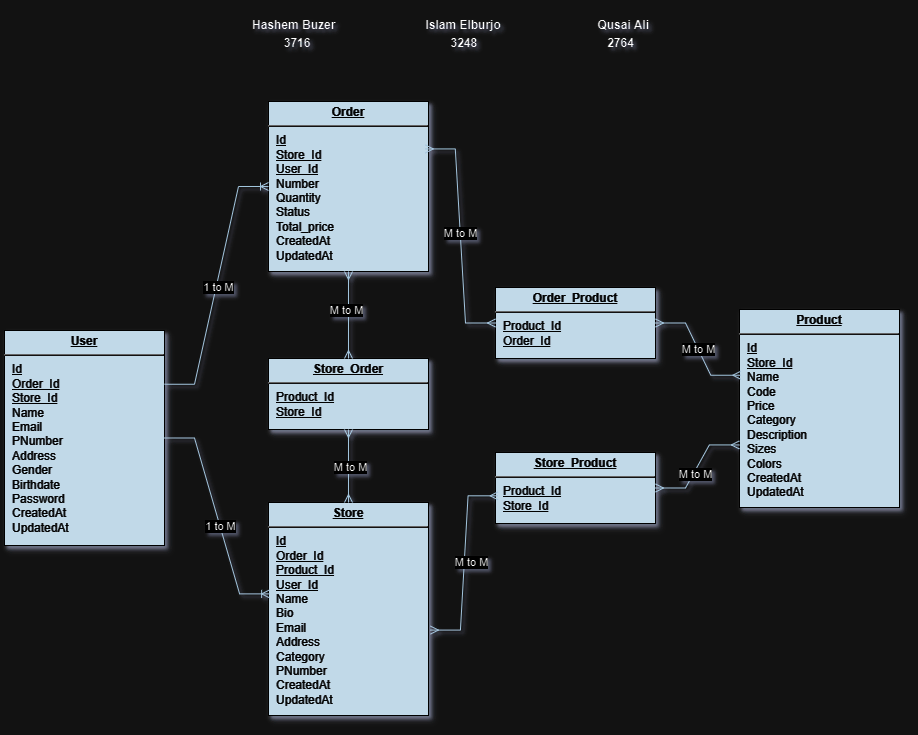

The diagram above was exported from draw.io. Its source (the exported page's mxGraphModel, read from the mxfile embedded in the PNG):
<mxGraphModel dx="2391" dy="1103" grid="0" gridSize="10" guides="1" tooltips="1" connect="1" arrows="1" fold="1" page="1" pageScale="1" pageWidth="1169" pageHeight="827" background="none" math="0" shadow="0">
  <root>
    <mxCell id="0" />
    <mxCell id="1" parent="0" />
    <mxCell id="22" value="&lt;p style=&quot;margin: 0px; margin-top: 4px; text-align: center; text-decoration: underline;&quot;&gt;&lt;strong&gt;User&lt;/strong&gt;&lt;/p&gt;&lt;hr&gt;&lt;p style=&quot;margin: 0px; margin-left: 8px;&quot;&gt;&lt;u&gt;Id&lt;/u&gt;&lt;/p&gt;&lt;p style=&quot;margin: 0px; margin-left: 8px;&quot;&gt;&lt;u&gt;Order_Id&lt;/u&gt;&lt;u&gt;&lt;br&gt;&lt;/u&gt;&lt;/p&gt;&lt;p style=&quot;margin: 0px; margin-left: 8px;&quot;&gt;&lt;u&gt;Store_Id&lt;/u&gt;&lt;/p&gt;&lt;p style=&quot;margin: 0px 0px 0px 8px;&quot;&gt;Name&lt;/p&gt;&lt;p style=&quot;margin: 0px 0px 0px 8px;&quot;&gt;Email&lt;/p&gt;&lt;p style=&quot;margin: 0px 0px 0px 8px;&quot;&gt;PNumber&lt;/p&gt;&lt;p style=&quot;margin: 0px 0px 0px 8px;&quot;&gt;Address&lt;br&gt;Gender&lt;br&gt;&lt;/p&gt;&lt;p style=&quot;margin: 0px 0px 0px 8px;&quot;&gt;Birthdate&lt;/p&gt;&lt;p style=&quot;margin: 0px 0px 0px 8px;&quot;&gt;Password&lt;/p&gt;&lt;p style=&quot;margin: 0px; margin-left: 8px;&quot;&gt;CreatedAt&lt;/p&gt;&lt;p style=&quot;margin: 0px; margin-left: 8px;&quot;&gt;UpdatedAt&lt;/p&gt;" style="verticalAlign=top;align=left;overflow=fill;fontSize=12;fontFamily=Helvetica;html=1;strokeColor=#FFFFFF;shadow=1;fillColor=#182E3E;fontColor=#FFFFFF;labelBackgroundColor=none;" parent="1" vertex="1">
      <mxGeometry x="712" y="377" width="160" height="215" as="geometry" />
    </mxCell>
    <mxCell id="26" value="&lt;p style=&quot;margin: 0px; margin-top: 4px; text-align: center; text-decoration: underline;&quot;&gt;&lt;strong&gt;Product&lt;/strong&gt;&lt;/p&gt;&lt;hr&gt;&lt;p style=&quot;text-wrap: wrap; margin: 0px 0px 0px 8px;&quot;&gt;&lt;span style=&quot;text-wrap: nowrap;&quot;&gt;&lt;u&gt;Id&lt;br&gt;&lt;/u&gt;&lt;/span&gt;&lt;span style=&quot;color: rgba(0, 0, 0, 0); font-family: monospace; font-size: 0px; text-wrap: nowrap;&quot;&gt;%3CmxGraphModel%3E%3Croot%3E%3CmxCell%20id%3D%220%22%2F%3E%3CmxCell%20id%3D%221%22%20parent%3D%220%22%2F%3E%3CmxCell%20id%3D%222%22%20value%3D%22%26lt%3Bp%20style%3D%26quot%3Bmargin%3A%200px%3B%20margin-top%3A%204px%3B%20text-align%3A%20center%3B%20text-decoration%3A%20underline%3B%26quot%3B%26gt%3B%26lt%3Bstrong%26gt%3BProduct%26lt%3B%2Fstrong%26gt%3B%26lt%3B%2Fp%26gt%3B%26lt%3Bhr%26gt%3B%26lt%3Bp%20style%3D%26quot%3Btext-wrap%3A%20wrap%3B%20margin%3A%200px%200px%200px%208px%3B%26quot%3B%26gt%3B%26lt%3Bspan%20style%3D%26quot%3Btext-wrap%3A%20nowrap%3B%26quot%3B%26gt%3B%26lt%3Bu%26gt%3BId%26lt%3B%2Fu%26gt%3B%26lt%3Bbr%26gt%3BName%26lt%3Bbr%26gt%3B%26lt%3B%2Fspan%26gt%3B%26lt%3Bspan%20style%3D%26quot%3Btext-wrap%3A%20nowrap%3B%26quot%3B%26gt%3BCode%26lt%3B%2Fspan%26gt%3B%26lt%3Bspan%20style%3D%26quot%3Btext-wrap%3A%20nowrap%3B%26quot%3B%26gt%3B%26lt%3Bbr%26gt%3B%26lt%3B%2Fspan%26gt%3B%26lt%3B%2Fp%26gt%3B%26lt%3Bp%20style%3D%26quot%3Btext-wrap%3A%20wrap%3B%20margin%3A%200px%200px%200px%208px%3B%26quot%3B%26gt%3B%26lt%3Bspan%20style%3D%26quot%3Btext-wrap%3A%20nowrap%3B%26quot%3B%26gt%3BPrice%26lt%3B%2Fspan%26gt%3B%26lt%3B%2Fp%26gt%3B%26lt%3Bp%20style%3D%26quot%3Bmargin%3A%200px%200px%200px%208px%3B%26quot%3B%26gt%3BCategory%26lt%3B%2Fp%26gt%3B%26lt%3Bp%20style%3D%26quot%3Btext-wrap%3A%20wrap%3B%20margin%3A%200px%200px%200px%208px%3B%26quot%3B%26gt%3B%26lt%3Bspan%20style%3D%26quot%3Btext-wrap%3A%20nowrap%3B%26quot%3B%26gt%3BDescription%26lt%3B%2Fspan%26gt%3B%26lt%3B%2Fp%26gt%3B%26lt%3Bp%20style%3D%26quot%3Btext-wrap%3A%20wrap%3B%20margin%3A%200px%200px%200px%208px%3B%26quot%3B%26gt%3B%26lt%3Bspan%20style%3D%26quot%3Btext-wrap%3A%20nowrap%3B%26quot%3B%26gt%3BSizes%26lt%3Bbr%26gt%3BColors%26lt%3Bbr%26gt%3B%26lt%3B%2Fspan%26gt%3B%26lt%3B%2Fp%26gt%3B%26lt%3Bp%20style%3D%26quot%3Bmargin%3A%200px%3B%20margin-left%3A%208px%3B%26quot%3B%26gt%3BCreatedAt%26lt%3B%2Fp%26gt%3B%26lt%3Bp%20style%3D%26quot%3Bmargin%3A%200px%3B%20margin-left%3A%208px%3B%26quot%3B%26gt%3BUpdatedAt%26lt%3B%2Fp%26gt%3B%22%20style%3D%22verticalAlign%3Dtop%3Balign%3Dleft%3Boverflow%3Dfill%3BfontSize%3D12%3BfontFamily%3DHelvetica%3Bhtml%3D1%3BstrokeColor%3D%23FFFFFF%3Bshadow%3D1%3BfillColor%3D%23182E3E%3BfontColor%3D%23FFFFFF%3BlabelBackgroundColor%3Dnone%3B%22%20vertex%3D%221%22%20parent%3D%221%22%3E%3CmxGeometry%20x%3D%221170%22%20y%3D%22680%22%20width%3D%22160%22%20height%3D%22185%22%20as%3D%22geometry%22%2F%3E%3C%2FmxCell%3E%3C%2Froot%3E%3C%2FmxGraphModel%3E&lt;/span&gt;&lt;span style=&quot;color: rgba(0, 0, 0, 0); font-family: monospace; font-size: 0px; text-wrap: nowrap;&quot;&gt;%3CmxGraphModel%3E%3Croot%3E%3CmxCell%20id%3D%220%22%2F%3E%3CmxCell%20id%3D%221%22%20parent%3D%220%22%2F%3E%3CmxCell%20id%3D%222%22%20value%3D%22%26lt%3Bp%20style%3D%26quot%3Bmargin%3A%200px%3B%20margin-top%3A%204px%3B%20text-align%3A%20center%3B%20text-decoration%3A%20underline%3B%26quot%3B%26gt%3B%26lt%3Bstrong%26gt%3BProduct%26lt%3B%2Fstrong%26gt%3B%26lt%3B%2Fp%26gt%3B%26lt%3Bhr%26gt%3B%26lt%3Bp%20style%3D%26quot%3Btext-wrap%3A%20wrap%3B%20margin%3A%200px%200px%200px%208px%3B%26quot%3B%26gt%3B%26lt%3Bspan%20style%3D%26quot%3Btext-wrap%3A%20nowrap%3B%26quot%3B%26gt%3B%26lt%3Bu%26gt%3BId%26lt%3B%2Fu%26gt%3B%26lt%3Bbr%26gt%3BName%26lt%3Bbr%26gt%3B%26lt%3B%2Fspan%26gt%3B%26lt%3Bspan%20style%3D%26quot%3Btext-wrap%3A%20nowrap%3B%26quot%3B%26gt%3BCode%26lt%3B%2Fspan%26gt%3B%26lt%3Bspan%20style%3D%26quot%3Btext-wrap%3A%20nowrap%3B%26quot%3B%26gt%3B%26lt%3Bbr%26gt%3B%26lt%3B%2Fspan%26gt%3B%26lt%3B%2Fp%26gt%3B%26lt%3Bp%20style%3D%26quot%3Btext-wrap%3A%20wrap%3B%20margin%3A%200px%200px%200px%208px%3B%26quot%3B%26gt%3B%26lt%3Bspan%20style%3D%26quot%3Btext-wrap%3A%20nowrap%3B%26quot%3B%26gt%3BPrice%26lt%3B%2Fspan%26gt%3B%26lt%3B%2Fp%26gt%3B%26lt%3Bp%20style%3D%26quot%3Bmargin%3A%200px%200px%200px%208px%3B%26quot%3B%26gt%3BCategory%26lt%3B%2Fp%26gt%3B%26lt%3Bp%20style%3D%26quot%3Btext-wrap%3A%20wrap%3B%20margin%3A%200px%200px%200px%208px%3B%26quot%3B%26gt%3B%26lt%3Bspan%20style%3D%26quot%3Btext-wrap%3A%20nowrap%3B%26quot%3B%26gt%3BDescription%26lt%3B%2Fspan%26gt%3B%26lt%3B%2Fp%26gt%3B%26lt%3Bp%20style%3D%26quot%3Btext-wrap%3A%20wrap%3B%20margin%3A%200px%200px%200px%208px%3B%26quot%3B%26gt%3B%26lt%3Bspan%20style%3D%26quot%3Btext-wrap%3A%20nowrap%3B%26quot%3B%26gt%3BSizes%26lt%3Bbr%26gt%3BColors%26lt%3Bbr%26gt%3B%26lt%3B%2Fspan%26gt%3B%26lt%3B%2Fp%26gt%3B%26lt%3Bp%20style%3D%26quot%3Bmargin%3A%200px%3B%20margin-left%3A%208px%3B%26quot%3B%26gt%3BCreatedAt%26lt%3B%2Fp%26gt%3B%26lt%3Bp%20style%3D%26quot%3Bmargin%3A%200px%3B%20margin-left%3A%208px%3B%26quot%3B%26gt%3BUpdatedAt%26lt%3B%2Fp%26gt%3B%22%20style%3D%22verticalAlign%3Dtop%3Balign%3Dleft%3Boverflow%3Dfill%3BfontSize%3D12%3BfontFamily%3DHelvetica%3Bhtml%3D1%3BstrokeColor%3D%23FFFFFF%3Bshadow%3D1%3BfillColor%3D%23182E3E%3BfontColor%3D%23FFFFFF%3BlabelBackgroundColor%3Dnone%3B%22%20vertex%3D%221%22%20parent%3D%221%22%3E%3CmxGeometry%20x%3D%221170%22%20y%3D%22680%22%20width%3D%22160%22%20height%3D%22185%22%20as%3D%22geometry%22%2F%3E%3C%2FmxCell%3E%3C%2Froot%3E%3C%2FmxGraphModel%3E&lt;/span&gt;&lt;u style=&quot;background-color: initial; text-wrap: nowrap;&quot;&gt;Store_Id&lt;/u&gt;&lt;/p&gt;&lt;p style=&quot;text-wrap: wrap; margin: 0px 0px 0px 8px;&quot;&gt;&lt;span style=&quot;text-wrap: nowrap;&quot;&gt;Name&lt;br&gt;&lt;/span&gt;&lt;span style=&quot;text-wrap: nowrap;&quot;&gt;Code&lt;/span&gt;&lt;span style=&quot;text-wrap: nowrap;&quot;&gt;&lt;br&gt;&lt;/span&gt;&lt;/p&gt;&lt;p style=&quot;text-wrap: wrap; margin: 0px 0px 0px 8px;&quot;&gt;&lt;span style=&quot;text-wrap: nowrap;&quot;&gt;Price&lt;/span&gt;&lt;/p&gt;&lt;p style=&quot;margin: 0px 0px 0px 8px;&quot;&gt;Category&lt;/p&gt;&lt;p style=&quot;text-wrap: wrap; margin: 0px 0px 0px 8px;&quot;&gt;&lt;span style=&quot;text-wrap: nowrap;&quot;&gt;Description&lt;/span&gt;&lt;/p&gt;&lt;p style=&quot;text-wrap: wrap; margin: 0px 0px 0px 8px;&quot;&gt;&lt;span style=&quot;text-wrap: nowrap;&quot;&gt;Sizes&lt;br&gt;Colors&lt;br&gt;&lt;/span&gt;&lt;/p&gt;&lt;p style=&quot;margin: 0px; margin-left: 8px;&quot;&gt;CreatedAt&lt;/p&gt;&lt;p style=&quot;margin: 0px; margin-left: 8px;&quot;&gt;UpdatedAt&lt;/p&gt;" style="verticalAlign=top;align=left;overflow=fill;fontSize=12;fontFamily=Helvetica;html=1;strokeColor=#FFFFFF;shadow=1;fillColor=#182E3E;fontColor=#FFFFFF;labelBackgroundColor=none;" parent="1" vertex="1">
      <mxGeometry x="1447" y="356" width="160" height="198" as="geometry" />
    </mxCell>
    <mxCell id="27" value="&lt;p style=&quot;margin: 0px; margin-top: 4px; text-align: center; text-decoration: underline;&quot;&gt;&lt;strong&gt;Store&lt;/strong&gt;&lt;/p&gt;&lt;hr&gt;&lt;p style=&quot;text-wrap: wrap; margin: 0px 0px 0px 8px;&quot;&gt;&lt;span style=&quot;text-wrap: nowrap;&quot;&gt;&lt;u&gt;Id&lt;/u&gt;&lt;/span&gt;&lt;/p&gt;&lt;p style=&quot;text-wrap: wrap; margin: 0px 0px 0px 8px;&quot;&gt;&lt;u style=&quot;text-wrap: nowrap;&quot;&gt;Order_Id&lt;/u&gt;&lt;br style=&quot;text-wrap: nowrap;&quot;&gt;&lt;u style=&quot;text-wrap: nowrap;&quot;&gt;Product_Id&lt;/u&gt;&lt;/p&gt;&lt;p style=&quot;text-wrap: wrap; margin: 0px 0px 0px 8px;&quot;&gt;&lt;span style=&quot;text-wrap: nowrap;&quot;&gt;&lt;u&gt;User_Id&lt;br&gt;&lt;/u&gt;Name&lt;br&gt;Bio&lt;/span&gt;&lt;/p&gt;&lt;p style=&quot;text-wrap: wrap; margin: 0px 0px 0px 8px;&quot;&gt;&lt;span style=&quot;text-wrap: nowrap;&quot;&gt;Email&lt;/span&gt;&lt;/p&gt;&lt;p style=&quot;text-wrap: wrap; margin: 0px 0px 0px 8px;&quot;&gt;&lt;span style=&quot;text-wrap: nowrap;&quot;&gt;Address&lt;br&gt;Category&lt;br&gt;PNumber&lt;br&gt;&lt;/span&gt;&lt;/p&gt;&lt;p style=&quot;margin: 0px; margin-left: 8px;&quot;&gt;CreatedAt&lt;/p&gt;&lt;p style=&quot;margin: 0px; margin-left: 8px;&quot;&gt;UpdatedAt&lt;/p&gt;" style="verticalAlign=top;align=left;overflow=fill;fontSize=12;fontFamily=Helvetica;html=1;strokeColor=#FFFFFF;shadow=1;fillColor=#182E3E;fontColor=#FFFFFF;labelBackgroundColor=none;" parent="1" vertex="1">
      <mxGeometry x="976" y="549" width="160" height="213" as="geometry" />
    </mxCell>
    <mxCell id="30" value="&lt;p style=&quot;margin: 0px; margin-top: 4px; text-align: center; text-decoration: underline;&quot;&gt;&lt;strong&gt;Order&lt;/strong&gt;&lt;/p&gt;&lt;hr&gt;&lt;p style=&quot;margin: 0px; margin-left: 8px;&quot;&gt;&lt;u&gt;Id&lt;/u&gt;&lt;/p&gt;&lt;p style=&quot;margin: 0px; margin-left: 8px;&quot;&gt;&lt;u&gt;Store_Id&lt;br&gt;&lt;/u&gt;&lt;/p&gt;&lt;p style=&quot;margin: 0px 0px 0px 8px;&quot;&gt;&lt;u&gt;User_Id&lt;/u&gt;&lt;/p&gt;&lt;p style=&quot;margin: 0px; margin-left: 8px;&quot;&gt;Number&lt;/p&gt;&lt;p style=&quot;margin: 0px; margin-left: 8px;&quot;&gt;Quantity&lt;br&gt;Status&lt;/p&gt;&lt;p style=&quot;margin: 0px; margin-left: 8px;&quot;&gt;Total_price&lt;/p&gt;&lt;p style=&quot;margin: 0px; margin-left: 8px;&quot;&gt;CreatedAt&lt;/p&gt;&lt;p style=&quot;margin: 0px; margin-left: 8px;&quot;&gt;UpdatedAt&lt;/p&gt;" style="verticalAlign=top;align=left;overflow=fill;fontSize=12;fontFamily=Helvetica;html=1;strokeColor=#FFFFFF;shadow=1;fillColor=#182E3E;fontColor=#FFFFFF;labelBackgroundColor=none;" parent="1" vertex="1">
      <mxGeometry x="976" y="148" width="160" height="170" as="geometry" />
    </mxCell>
    <mxCell id="SFI12RwRrplCXt6MbYOO-118" value="&lt;p style=&quot;margin: 0px; margin-top: 4px; text-align: center; text-decoration: underline;&quot;&gt;&lt;strong&gt;Store_Product&lt;/strong&gt;&lt;/p&gt;&lt;hr&gt;&lt;p style=&quot;margin: 0px 0px 0px 8px;&quot;&gt;&lt;u&gt;Product_Id&lt;br&gt;Store_Id&lt;/u&gt;&lt;/p&gt;" style="verticalAlign=top;align=left;overflow=fill;fontSize=12;fontFamily=Helvetica;html=1;strokeColor=#FFFFFF;shadow=1;fillColor=#182E3E;fontColor=#FFFFFF;labelBackgroundColor=none;" vertex="1" parent="1">
      <mxGeometry x="1203" y="499" width="160" height="71" as="geometry" />
    </mxCell>
    <mxCell id="SFI12RwRrplCXt6MbYOO-121" value="" style="edgeStyle=entityRelationEdgeStyle;fontSize=12;html=1;endArrow=ERoneToMany;rounded=0;strokeColor=#23445D;exitX=1;exitY=0.25;exitDx=0;exitDy=0;entryX=0;entryY=0.5;entryDx=0;entryDy=0;" edge="1" parent="1" source="22" target="30">
      <mxGeometry width="100" height="100" relative="1" as="geometry">
        <mxPoint x="889" y="541" as="sourcePoint" />
        <mxPoint x="989" y="441" as="targetPoint" />
      </mxGeometry>
    </mxCell>
    <mxCell id="SFI12RwRrplCXt6MbYOO-135" value="&lt;font color=&quot;#000000&quot;&gt;1 to M&lt;/font&gt;" style="edgeLabel;html=1;align=center;verticalAlign=middle;resizable=0;points=[];strokeColor=#FFFFFF;fontColor=#FFFFFF;fillColor=#182E3E;" vertex="1" connectable="0" parent="SFI12RwRrplCXt6MbYOO-121">
      <mxGeometry x="0.0023" y="-1" relative="1" as="geometry">
        <mxPoint y="1" as="offset" />
      </mxGeometry>
    </mxCell>
    <mxCell id="SFI12RwRrplCXt6MbYOO-122" value="" style="edgeStyle=entityRelationEdgeStyle;fontSize=12;html=1;endArrow=ERoneToMany;rounded=0;strokeColor=#23445D;exitX=1;exitY=0.5;exitDx=0;exitDy=0;entryX=0.007;entryY=0.429;entryDx=0;entryDy=0;entryPerimeter=0;" edge="1" parent="1" source="22" target="27">
      <mxGeometry width="100" height="100" relative="1" as="geometry">
        <mxPoint x="891" y="535" as="sourcePoint" />
        <mxPoint x="944" y="604" as="targetPoint" />
        <Array as="points">
          <mxPoint x="934" y="608" />
          <mxPoint x="926" y="616" />
          <mxPoint x="920" y="600" />
          <mxPoint x="939" y="562" />
          <mxPoint x="942" y="550" />
        </Array>
      </mxGeometry>
    </mxCell>
    <mxCell id="SFI12RwRrplCXt6MbYOO-136" value="&lt;span style=&quot;color: rgb(0, 0, 0);&quot;&gt;1 to M&lt;/span&gt;" style="edgeLabel;html=1;align=center;verticalAlign=middle;resizable=0;points=[];strokeColor=#FFFFFF;fontColor=#FFFFFF;fillColor=#182E3E;" vertex="1" connectable="0" parent="SFI12RwRrplCXt6MbYOO-122">
      <mxGeometry x="0.0987" relative="1" as="geometry">
        <mxPoint as="offset" />
      </mxGeometry>
    </mxCell>
    <mxCell id="SFI12RwRrplCXt6MbYOO-124" value="&lt;p style=&quot;margin: 0px; margin-top: 4px; text-align: center; text-decoration: underline;&quot;&gt;&lt;strong&gt;Order_Product&lt;/strong&gt;&lt;/p&gt;&lt;hr&gt;&lt;p style=&quot;margin: 0px 0px 0px 8px;&quot;&gt;&lt;u&gt;Product_Id&lt;br&gt;Order_Id&lt;/u&gt;&lt;/p&gt;" style="verticalAlign=top;align=left;overflow=fill;fontSize=12;fontFamily=Helvetica;html=1;strokeColor=#FFFFFF;shadow=1;fillColor=#182E3E;fontColor=#FFFFFF;labelBackgroundColor=none;" vertex="1" parent="1">
      <mxGeometry x="1203" y="334" width="160" height="71" as="geometry" />
    </mxCell>
    <mxCell id="SFI12RwRrplCXt6MbYOO-125" value="" style="edgeStyle=entityRelationEdgeStyle;fontSize=12;html=1;endArrow=ERmany;startArrow=ERmany;rounded=0;strokeColor=#23445D;exitX=1.012;exitY=0.599;exitDx=0;exitDy=0;exitPerimeter=0;entryX=0.016;entryY=0.61;entryDx=0;entryDy=0;entryPerimeter=0;" edge="1" parent="1" source="27" target="SFI12RwRrplCXt6MbYOO-118">
      <mxGeometry width="100" height="100" relative="1" as="geometry">
        <mxPoint x="1120" y="598" as="sourcePoint" />
        <mxPoint x="1248" y="560" as="targetPoint" />
        <Array as="points">
          <mxPoint x="1080" y="488" />
          <mxPoint x="1076" y="502" />
          <mxPoint x="1150" y="554" />
          <mxPoint x="1134" y="494" />
          <mxPoint x="1211" y="545" />
        </Array>
      </mxGeometry>
    </mxCell>
    <mxCell id="SFI12RwRrplCXt6MbYOO-142" value="&lt;span style=&quot;color: rgb(0, 0, 0);&quot;&gt;M to M&lt;/span&gt;" style="edgeLabel;html=1;align=center;verticalAlign=middle;resizable=0;points=[];strokeColor=#FFFFFF;fontColor=#FFFFFF;fillColor=#182E3E;" vertex="1" connectable="0" parent="SFI12RwRrplCXt6MbYOO-125">
      <mxGeometry x="0.0167" y="-6" relative="1" as="geometry">
        <mxPoint as="offset" />
      </mxGeometry>
    </mxCell>
    <mxCell id="SFI12RwRrplCXt6MbYOO-126" value="" style="edgeStyle=entityRelationEdgeStyle;fontSize=12;html=1;endArrow=ERmany;startArrow=ERmany;rounded=0;strokeColor=#23445D;exitX=1;exitY=0.5;exitDx=0;exitDy=0;entryX=-0.001;entryY=0.684;entryDx=0;entryDy=0;entryPerimeter=0;" edge="1" parent="1" source="SFI12RwRrplCXt6MbYOO-118" target="26">
      <mxGeometry width="100" height="100" relative="1" as="geometry">
        <mxPoint x="1420" y="543" as="sourcePoint" />
        <mxPoint x="1533" y="521" as="targetPoint" />
        <Array as="points">
          <mxPoint x="1362" y="442" />
          <mxPoint x="1358" y="456" />
          <mxPoint x="1432" y="508" />
          <mxPoint x="1416" y="448" />
          <mxPoint x="1493" y="499" />
        </Array>
      </mxGeometry>
    </mxCell>
    <mxCell id="SFI12RwRrplCXt6MbYOO-144" value="&lt;span style=&quot;color: rgb(0, 0, 0);&quot;&gt;M to M&lt;/span&gt;" style="edgeLabel;html=1;align=center;verticalAlign=middle;resizable=0;points=[];strokeColor=#FFFFFF;fontColor=#FFFFFF;fillColor=#182E3E;" vertex="1" connectable="0" parent="SFI12RwRrplCXt6MbYOO-126">
      <mxGeometry x="-0.1413" y="-1" relative="1" as="geometry">
        <mxPoint as="offset" />
      </mxGeometry>
    </mxCell>
    <mxCell id="SFI12RwRrplCXt6MbYOO-127" value="" style="edgeStyle=entityRelationEdgeStyle;fontSize=12;html=1;endArrow=ERmany;startArrow=ERmany;rounded=0;strokeColor=#23445D;exitX=0.98;exitY=0.279;exitDx=0;exitDy=0;exitPerimeter=0;entryX=0;entryY=0.5;entryDx=0;entryDy=0;" edge="1" parent="1" source="30" target="SFI12RwRrplCXt6MbYOO-124">
      <mxGeometry width="100" height="100" relative="1" as="geometry">
        <mxPoint x="1151" y="318" as="sourcePoint" />
        <mxPoint x="1264" y="296" as="targetPoint" />
        <Array as="points">
          <mxPoint x="1093" y="217" />
          <mxPoint x="1089" y="231" />
          <mxPoint x="1163" y="283" />
          <mxPoint x="1147" y="223" />
          <mxPoint x="1224" y="274" />
        </Array>
      </mxGeometry>
    </mxCell>
    <mxCell id="SFI12RwRrplCXt6MbYOO-141" value="&lt;span style=&quot;color: rgb(0, 0, 0);&quot;&gt;M to M&lt;/span&gt;" style="edgeLabel;html=1;align=center;verticalAlign=middle;resizable=0;points=[];strokeColor=#FFFFFF;fontColor=#FFFFFF;fillColor=#182E3E;" vertex="1" connectable="0" parent="SFI12RwRrplCXt6MbYOO-127">
      <mxGeometry x="-0.02" relative="1" as="geometry">
        <mxPoint as="offset" />
      </mxGeometry>
    </mxCell>
    <mxCell id="SFI12RwRrplCXt6MbYOO-128" value="" style="edgeStyle=entityRelationEdgeStyle;fontSize=12;html=1;endArrow=ERmany;startArrow=ERmany;rounded=0;strokeColor=#23445D;exitX=1;exitY=0.5;exitDx=0;exitDy=0;entryX=0.008;entryY=0.332;entryDx=0;entryDy=0;entryPerimeter=0;" edge="1" parent="1" source="SFI12RwRrplCXt6MbYOO-124" target="26">
      <mxGeometry width="100" height="100" relative="1" as="geometry">
        <mxPoint x="1419" y="350" as="sourcePoint" />
        <mxPoint x="1532" y="328" as="targetPoint" />
        <Array as="points">
          <mxPoint x="1361" y="249" />
          <mxPoint x="1357" y="263" />
          <mxPoint x="1431" y="315" />
          <mxPoint x="1415" y="255" />
          <mxPoint x="1492" y="306" />
        </Array>
      </mxGeometry>
    </mxCell>
    <mxCell id="SFI12RwRrplCXt6MbYOO-143" value="&lt;span style=&quot;color: rgb(0, 0, 0);&quot;&gt;M to M&lt;/span&gt;" style="edgeLabel;html=1;align=center;verticalAlign=middle;resizable=0;points=[];strokeColor=#FFFFFF;fontColor=#FFFFFF;fillColor=#182E3E;" vertex="1" connectable="0" parent="SFI12RwRrplCXt6MbYOO-128">
      <mxGeometry x="0.0033" relative="1" as="geometry">
        <mxPoint as="offset" />
      </mxGeometry>
    </mxCell>
    <mxCell id="SFI12RwRrplCXt6MbYOO-130" value="&lt;p style=&quot;margin: 0px; margin-top: 4px; text-align: center; text-decoration: underline;&quot;&gt;&lt;strong&gt;Store_Order&lt;/strong&gt;&lt;/p&gt;&lt;hr&gt;&lt;p style=&quot;margin: 0px 0px 0px 8px;&quot;&gt;&lt;u&gt;Product_Id&lt;br&gt;Store_Id&lt;/u&gt;&lt;/p&gt;" style="verticalAlign=top;align=left;overflow=fill;fontSize=12;fontFamily=Helvetica;html=1;strokeColor=#FFFFFF;shadow=1;fillColor=#182E3E;fontColor=#FFFFFF;labelBackgroundColor=none;" vertex="1" parent="1">
      <mxGeometry x="976" y="405" width="160" height="71" as="geometry" />
    </mxCell>
    <mxCell id="SFI12RwRrplCXt6MbYOO-132" value="" style="fontSize=12;html=1;endArrow=ERmany;startArrow=ERmany;rounded=0;strokeColor=#23445D;entryX=0.5;entryY=0;entryDx=0;entryDy=0;exitX=0.5;exitY=1;exitDx=0;exitDy=0;" edge="1" parent="1" source="30" target="SFI12RwRrplCXt6MbYOO-130">
      <mxGeometry width="100" height="100" relative="1" as="geometry">
        <mxPoint x="1055.7" y="303" as="sourcePoint" />
        <mxPoint x="1055.7" y="368" as="targetPoint" />
      </mxGeometry>
    </mxCell>
    <mxCell id="SFI12RwRrplCXt6MbYOO-139" value="&lt;span style=&quot;color: rgb(0, 0, 0);&quot;&gt;M to M&lt;/span&gt;" style="edgeLabel;html=1;align=center;verticalAlign=middle;resizable=0;points=[];strokeColor=#FFFFFF;fontColor=#FFFFFF;fillColor=#182E3E;" vertex="1" connectable="0" parent="SFI12RwRrplCXt6MbYOO-132">
      <mxGeometry x="-0.0973" y="-3" relative="1" as="geometry">
        <mxPoint as="offset" />
      </mxGeometry>
    </mxCell>
    <mxCell id="SFI12RwRrplCXt6MbYOO-134" value="" style="fontSize=12;html=1;endArrow=ERmany;startArrow=ERmany;rounded=0;strokeColor=#23445D;" edge="1" parent="1" source="SFI12RwRrplCXt6MbYOO-130" target="27">
      <mxGeometry width="100" height="100" relative="1" as="geometry">
        <mxPoint x="1055.7" y="476" as="sourcePoint" />
        <mxPoint x="1055.7" y="602" as="targetPoint" />
      </mxGeometry>
    </mxCell>
    <mxCell id="SFI12RwRrplCXt6MbYOO-140" value="&lt;span style=&quot;color: rgb(0, 0, 0);&quot;&gt;M to M&lt;/span&gt;" style="edgeLabel;html=1;align=center;verticalAlign=middle;resizable=0;points=[];strokeColor=#FFFFFF;fontColor=#FFFFFF;fillColor=#182E3E;" vertex="1" connectable="0" parent="SFI12RwRrplCXt6MbYOO-134">
      <mxGeometry x="0.0193" y="1" relative="1" as="geometry">
        <mxPoint as="offset" />
      </mxGeometry>
    </mxCell>
    <mxCell id="SFI12RwRrplCXt6MbYOO-147" value="&lt;h1 style=&quot;margin-top: 0px;&quot;&gt;&lt;div style=&quot;&quot;&gt;&lt;span style=&quot;font-size: 12px; white-space-collapse: preserve; background-color: initial;&quot;&gt;&lt;font style=&quot;&quot; color=&quot;#000000&quot;&gt;Hashem Buzer                           Islam Elburjo                             Qusai Ali&lt;/font&gt;&lt;/span&gt;&lt;/div&gt;&lt;span style=&quot;font-size: 12px; white-space-collapse: preserve;&quot;&gt;&lt;div style=&quot;&quot;&gt;&lt;span style=&quot;background-color: initial;&quot;&gt;&lt;font style=&quot;&quot; color=&quot;#000000&quot;&gt;     3716                                          3248                                       2764&lt;/font&gt;&lt;/span&gt;&lt;/div&gt;&lt;/span&gt;&lt;/h1&gt;" style="text;html=1;whiteSpace=wrap;overflow=hidden;rounded=0;fontColor=#FFFFFF;align=center;" vertex="1" parent="1">
      <mxGeometry x="942" y="47" width="433" height="62" as="geometry" />
    </mxCell>
  </root>
</mxGraphModel>